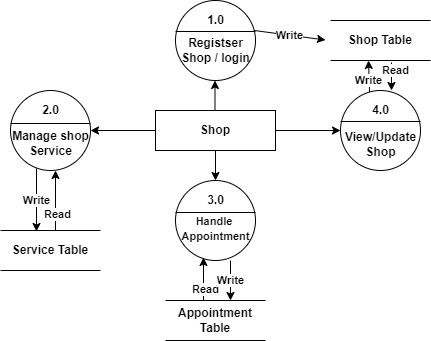

The diagram above was exported from draw.io. Its source (the exported page's mxGraphModel, read from the mxfile embedded in the PNG):
<mxGraphModel dx="1038" dy="1589" grid="1" gridSize="10" guides="1" tooltips="1" connect="1" arrows="1" fold="1" page="1" pageScale="1" pageWidth="850" pageHeight="1100" math="0" shadow="0">
  <root>
    <mxCell id="0" />
    <mxCell id="1" parent="0" />
    <mxCell id="S_S04EBTjB6T-BIhjCUz-1" style="edgeStyle=orthogonalEdgeStyle;rounded=0;orthogonalLoop=1;jettySize=auto;html=1;exitX=0.5;exitY=1;exitDx=0;exitDy=0;" parent="1" source="S_S04EBTjB6T-BIhjCUz-2" edge="1">
      <mxGeometry relative="1" as="geometry">
        <mxPoint x="340" y="150" as="targetPoint" />
      </mxGeometry>
    </mxCell>
    <mxCell id="S_S04EBTjB6T-BIhjCUz-2" value="&lt;b&gt;Shop&lt;/b&gt;" style="rounded=0;whiteSpace=wrap;html=1;" parent="1" vertex="1">
      <mxGeometry x="280" y="80" width="120" height="40" as="geometry" />
    </mxCell>
    <mxCell id="S_S04EBTjB6T-BIhjCUz-3" value="" style="ellipse;whiteSpace=wrap;html=1;aspect=fixed;" parent="1" vertex="1">
      <mxGeometry x="300" y="150" width="80" height="80" as="geometry" />
    </mxCell>
    <mxCell id="S_S04EBTjB6T-BIhjCUz-4" value="" style="endArrow=none;html=1;rounded=0;exitX=0;exitY=0.5;exitDx=0;exitDy=0;entryX=1;entryY=0.5;entryDx=0;entryDy=0;" parent="1" edge="1">
      <mxGeometry width="50" height="50" relative="1" as="geometry">
        <mxPoint x="300" y="182" as="sourcePoint" />
        <mxPoint x="380" y="182" as="targetPoint" />
      </mxGeometry>
    </mxCell>
    <mxCell id="S_S04EBTjB6T-BIhjCUz-5" value="&lt;b&gt;Shop Table&lt;/b&gt;" style="shape=partialRectangle;whiteSpace=wrap;html=1;left=0;right=0;fillColor=none;" parent="1" vertex="1">
      <mxGeometry x="455" y="-10" width="100" height="40" as="geometry" />
    </mxCell>
    <mxCell id="S_S04EBTjB6T-BIhjCUz-17" value="&lt;b&gt;Appointment Table&lt;/b&gt;" style="shape=partialRectangle;whiteSpace=wrap;html=1;left=0;right=0;fillColor=none;" parent="1" vertex="1">
      <mxGeometry x="290" y="270" width="100" height="40" as="geometry" />
    </mxCell>
    <mxCell id="S_S04EBTjB6T-BIhjCUz-18" value="&lt;b&gt;Service Table&lt;/b&gt;" style="shape=partialRectangle;whiteSpace=wrap;html=1;left=0;right=0;fillColor=none;" parent="1" vertex="1">
      <mxGeometry x="125" y="200" width="100" height="40" as="geometry" />
    </mxCell>
    <mxCell id="S_S04EBTjB6T-BIhjCUz-19" value="&lt;b&gt;Write&lt;/b&gt;" style="endArrow=classic;html=1;rounded=0;entryX=0.38;entryY=1;entryDx=0;entryDy=0;entryPerimeter=0;exitX=0.363;exitY=0.025;exitDx=0;exitDy=0;exitPerimeter=0;" parent="1" source="S_S04EBTjB6T-BIhjCUz-52" target="S_S04EBTjB6T-BIhjCUz-5" edge="1">
      <mxGeometry x="-0.2487" y="1" width="50" height="50" relative="1" as="geometry">
        <mxPoint x="490" y="270" as="sourcePoint" />
        <mxPoint x="520" y="220" as="targetPoint" />
        <mxPoint as="offset" />
      </mxGeometry>
    </mxCell>
    <mxCell id="S_S04EBTjB6T-BIhjCUz-20" value="&lt;b&gt;Read&lt;/b&gt;" style="endArrow=none;html=1;rounded=0;startArrow=classic;startFill=1;endFill=0;entryX=0.61;entryY=1.05;entryDx=0;entryDy=0;entryPerimeter=0;" parent="1" target="S_S04EBTjB6T-BIhjCUz-5" edge="1">
      <mxGeometry x="0.4286" y="-4" width="50" height="50" relative="1" as="geometry">
        <mxPoint x="516" y="60" as="sourcePoint" />
        <mxPoint x="550" y="60" as="targetPoint" />
        <mxPoint as="offset" />
      </mxGeometry>
    </mxCell>
    <mxCell id="S_S04EBTjB6T-BIhjCUz-25" value="" style="endArrow=classic;html=1;rounded=0;exitX=1;exitY=0.5;exitDx=0;exitDy=0;entryX=0;entryY=0.5;entryDx=0;entryDy=0;" parent="1" source="S_S04EBTjB6T-BIhjCUz-2" target="S_S04EBTjB6T-BIhjCUz-52" edge="1">
      <mxGeometry width="50" height="50" relative="1" as="geometry">
        <mxPoint x="210" y="410" as="sourcePoint" />
        <mxPoint x="460" y="100" as="targetPoint" />
      </mxGeometry>
    </mxCell>
    <mxCell id="S_S04EBTjB6T-BIhjCUz-27" value="" style="endArrow=classic;html=1;rounded=0;startArrow=none;startFill=0;endFill=1;entryX=0.35;entryY=0.963;entryDx=0;entryDy=0;entryPerimeter=0;exitX=0.38;exitY=0;exitDx=0;exitDy=0;exitPerimeter=0;" parent="1" source="S_S04EBTjB6T-BIhjCUz-17" target="S_S04EBTjB6T-BIhjCUz-3" edge="1">
      <mxGeometry width="50" height="50" relative="1" as="geometry">
        <mxPoint x="328" y="260" as="sourcePoint" />
        <mxPoint x="190" y="360" as="targetPoint" />
      </mxGeometry>
    </mxCell>
    <mxCell id="S_S04EBTjB6T-BIhjCUz-66" value="&lt;b&gt;Read&lt;/b&gt;" style="edgeLabel;html=1;align=center;verticalAlign=middle;resizable=0;points=[];fontSize=11;" parent="S_S04EBTjB6T-BIhjCUz-27" vertex="1" connectable="0">
      <mxGeometry x="-0.4413" y="-1" relative="1" as="geometry">
        <mxPoint as="offset" />
      </mxGeometry>
    </mxCell>
    <mxCell id="S_S04EBTjB6T-BIhjCUz-29" value="&lt;b&gt;3.0&lt;/b&gt;" style="text;html=1;resizable=0;autosize=1;align=center;verticalAlign=middle;points=[];fillColor=none;strokeColor=none;rounded=0;" parent="1" vertex="1">
      <mxGeometry x="325" y="160" width="30" height="20" as="geometry" />
    </mxCell>
    <mxCell id="S_S04EBTjB6T-BIhjCUz-30" value="&lt;b style=&quot;font-size: 11px;&quot;&gt;Handle&amp;nbsp;&lt;br&gt;Appointment&lt;br&gt;&lt;/b&gt;" style="text;html=1;resizable=0;autosize=1;align=center;verticalAlign=middle;points=[];fillColor=none;strokeColor=none;rounded=0;" parent="1" vertex="1">
      <mxGeometry x="300" y="183" width="80" height="30" as="geometry" />
    </mxCell>
    <mxCell id="S_S04EBTjB6T-BIhjCUz-42" value="" style="ellipse;whiteSpace=wrap;html=1;aspect=fixed;" parent="1" vertex="1">
      <mxGeometry x="300" y="-30" width="80" height="80" as="geometry" />
    </mxCell>
    <mxCell id="S_S04EBTjB6T-BIhjCUz-43" value="" style="endArrow=none;html=1;rounded=0;exitX=0;exitY=0.5;exitDx=0;exitDy=0;entryX=1;entryY=0.5;entryDx=0;entryDy=0;" parent="1" edge="1">
      <mxGeometry width="50" height="50" relative="1" as="geometry">
        <mxPoint x="300" y="1" as="sourcePoint" />
        <mxPoint x="380" y="1" as="targetPoint" />
      </mxGeometry>
    </mxCell>
    <mxCell id="S_S04EBTjB6T-BIhjCUz-44" value="&lt;b&gt;1.0&lt;/b&gt;" style="text;html=1;resizable=0;autosize=1;align=center;verticalAlign=middle;points=[];fillColor=none;strokeColor=none;rounded=0;" parent="1" vertex="1">
      <mxGeometry x="325" y="-20" width="30" height="20" as="geometry" />
    </mxCell>
    <mxCell id="S_S04EBTjB6T-BIhjCUz-45" value="&lt;b&gt;Registser&lt;br&gt;Shop / login&lt;br&gt;&lt;/b&gt;" style="text;html=1;resizable=0;autosize=1;align=center;verticalAlign=middle;points=[];fillColor=none;strokeColor=none;rounded=0;" parent="1" vertex="1">
      <mxGeometry x="295" width="90" height="40" as="geometry" />
    </mxCell>
    <mxCell id="S_S04EBTjB6T-BIhjCUz-52" value="" style="ellipse;whiteSpace=wrap;html=1;aspect=fixed;" parent="1" vertex="1">
      <mxGeometry x="465" y="60" width="80" height="80" as="geometry" />
    </mxCell>
    <mxCell id="S_S04EBTjB6T-BIhjCUz-53" value="" style="endArrow=none;html=1;rounded=0;exitX=0;exitY=0.5;exitDx=0;exitDy=0;entryX=1;entryY=0.5;entryDx=0;entryDy=0;" parent="1" edge="1">
      <mxGeometry width="50" height="50" relative="1" as="geometry">
        <mxPoint x="465" y="91" as="sourcePoint" />
        <mxPoint x="545" y="91" as="targetPoint" />
      </mxGeometry>
    </mxCell>
    <mxCell id="S_S04EBTjB6T-BIhjCUz-54" value="&lt;b&gt;4.0&lt;/b&gt;" style="text;html=1;resizable=0;autosize=1;align=center;verticalAlign=middle;points=[];fillColor=none;strokeColor=none;rounded=0;" parent="1" vertex="1">
      <mxGeometry x="490" y="70" width="30" height="20" as="geometry" />
    </mxCell>
    <mxCell id="S_S04EBTjB6T-BIhjCUz-55" value="&lt;b&gt;View/Update&lt;br&gt;Shop&lt;br&gt;&lt;/b&gt;" style="text;html=1;resizable=0;autosize=1;align=center;verticalAlign=middle;points=[];fillColor=none;strokeColor=none;rounded=0;" parent="1" vertex="1">
      <mxGeometry x="460" y="99" width="90" height="30" as="geometry" />
    </mxCell>
    <mxCell id="S_S04EBTjB6T-BIhjCUz-56" value="" style="ellipse;whiteSpace=wrap;html=1;aspect=fixed;" parent="1" vertex="1">
      <mxGeometry x="135" y="60" width="80" height="80" as="geometry" />
    </mxCell>
    <mxCell id="S_S04EBTjB6T-BIhjCUz-57" value="" style="endArrow=none;html=1;rounded=0;exitX=0;exitY=0.5;exitDx=0;exitDy=0;entryX=1;entryY=0.5;entryDx=0;entryDy=0;" parent="1" edge="1">
      <mxGeometry width="50" height="50" relative="1" as="geometry">
        <mxPoint x="135" y="93" as="sourcePoint" />
        <mxPoint x="215" y="93" as="targetPoint" />
      </mxGeometry>
    </mxCell>
    <mxCell id="S_S04EBTjB6T-BIhjCUz-58" value="&lt;b&gt;2.0&lt;/b&gt;" style="text;html=1;resizable=0;autosize=1;align=center;verticalAlign=middle;points=[];fillColor=none;strokeColor=none;rounded=0;" parent="1" vertex="1">
      <mxGeometry x="160" y="70" width="30" height="20" as="geometry" />
    </mxCell>
    <mxCell id="S_S04EBTjB6T-BIhjCUz-59" value="&lt;div style=&quot;&quot;&gt;&lt;b style=&quot;&quot;&gt;&lt;font style=&quot;font-size: 12px;&quot;&gt;Manage shop&lt;/font&gt;&lt;/b&gt;&lt;/div&gt;&lt;div style=&quot;&quot;&gt;&lt;b style=&quot;&quot;&gt;&lt;font style=&quot;font-size: 12px;&quot;&gt;Service&lt;/font&gt;&lt;/b&gt;&lt;/div&gt;" style="text;html=1;resizable=0;autosize=1;align=center;verticalAlign=middle;points=[];fillColor=none;strokeColor=none;rounded=0;" parent="1" vertex="1">
      <mxGeometry x="130" y="98" width="90" height="30" as="geometry" />
    </mxCell>
    <mxCell id="S_S04EBTjB6T-BIhjCUz-60" style="edgeStyle=orthogonalEdgeStyle;rounded=0;orthogonalLoop=1;jettySize=auto;html=1;exitX=0.5;exitY=1;exitDx=0;exitDy=0;startArrow=classic;startFill=1;endArrow=none;endFill=0;" parent="1" edge="1">
      <mxGeometry relative="1" as="geometry">
        <mxPoint x="339.5" y="80" as="targetPoint" />
        <mxPoint x="339.5" y="50" as="sourcePoint" />
      </mxGeometry>
    </mxCell>
    <mxCell id="S_S04EBTjB6T-BIhjCUz-61" value="" style="endArrow=none;html=1;rounded=0;exitX=1;exitY=0.5;exitDx=0;exitDy=0;entryX=0;entryY=0.5;entryDx=0;entryDy=0;startArrow=classic;startFill=1;endFill=0;" parent="1" edge="1">
      <mxGeometry width="50" height="50" relative="1" as="geometry">
        <mxPoint x="215" y="100" as="sourcePoint" />
        <mxPoint x="280" y="100" as="targetPoint" />
      </mxGeometry>
    </mxCell>
    <mxCell id="S_S04EBTjB6T-BIhjCUz-62" value="&lt;b&gt;Write&lt;/b&gt;" style="endArrow=classic;html=1;rounded=0;exitX=0.931;exitY=0;exitDx=0;exitDy=0;entryX=0;entryY=0.5;entryDx=0;entryDy=0;exitPerimeter=0;" parent="1" source="S_S04EBTjB6T-BIhjCUz-45" edge="1">
      <mxGeometry width="50" height="50" relative="1" as="geometry">
        <mxPoint x="385" y="9.5" as="sourcePoint" />
        <mxPoint x="450" y="9.5" as="targetPoint" />
      </mxGeometry>
    </mxCell>
    <mxCell id="S_S04EBTjB6T-BIhjCUz-70" value="&lt;b&gt;Write&lt;/b&gt;" style="endArrow=classic;html=1;rounded=0;fontSize=11;exitX=0.325;exitY=0.975;exitDx=0;exitDy=0;exitPerimeter=0;entryX=0.36;entryY=0.025;entryDx=0;entryDy=0;entryPerimeter=0;" parent="1" source="S_S04EBTjB6T-BIhjCUz-56" target="S_S04EBTjB6T-BIhjCUz-18" edge="1">
      <mxGeometry width="50" height="50" relative="1" as="geometry">
        <mxPoint x="400" y="250" as="sourcePoint" />
        <mxPoint x="450" y="200" as="targetPoint" />
      </mxGeometry>
    </mxCell>
    <mxCell id="S_S04EBTjB6T-BIhjCUz-74" value="" style="endArrow=none;html=1;rounded=0;fontSize=11;exitX=0.325;exitY=0.975;exitDx=0;exitDy=0;exitPerimeter=0;startArrow=classic;startFill=1;endFill=0;" parent="1" edge="1">
      <mxGeometry width="50" height="50" relative="1" as="geometry">
        <mxPoint x="180" y="140" as="sourcePoint" />
        <mxPoint x="180" y="200" as="targetPoint" />
      </mxGeometry>
    </mxCell>
    <mxCell id="S_S04EBTjB6T-BIhjCUz-75" value="&lt;b&gt;Read&lt;/b&gt;" style="edgeLabel;html=1;align=center;verticalAlign=middle;resizable=0;points=[];fontSize=11;" parent="S_S04EBTjB6T-BIhjCUz-74" vertex="1" connectable="0">
      <mxGeometry x="0.4333" y="1" relative="1" as="geometry">
        <mxPoint as="offset" />
      </mxGeometry>
    </mxCell>
    <mxCell id="xY3khuduefc89F0jqtSx-1" value="&lt;b&gt;Write&lt;/b&gt;" style="endArrow=classic;html=1;rounded=0;fontSize=11;entryX=0.36;entryY=0.025;entryDx=0;entryDy=0;entryPerimeter=0;" parent="1" edge="1">
      <mxGeometry width="50" height="50" relative="1" as="geometry">
        <mxPoint x="355" y="230" as="sourcePoint" />
        <mxPoint x="355" y="270" as="targetPoint" />
      </mxGeometry>
    </mxCell>
  </root>
</mxGraphModel>